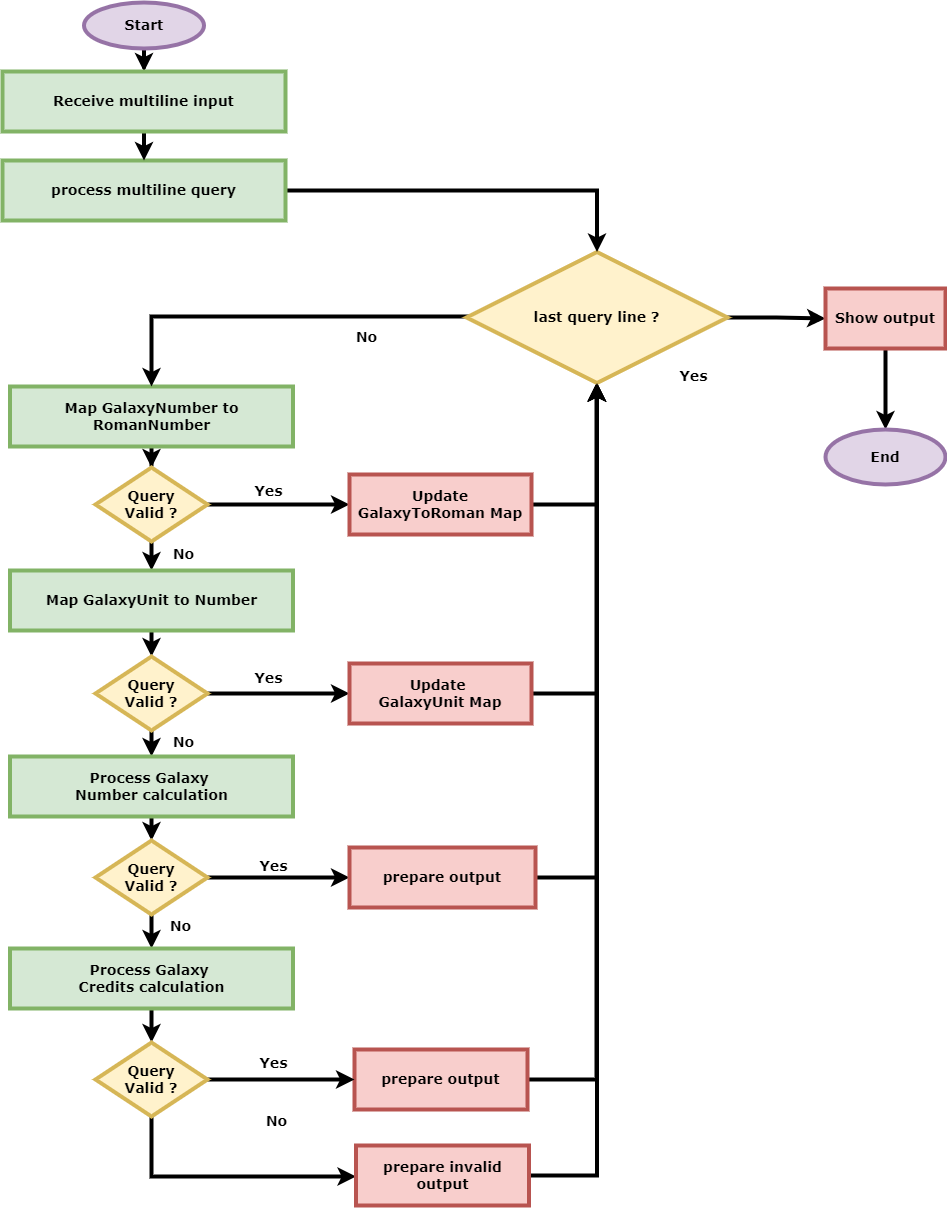

The diagram above was exported from draw.io. Its source (the exported page's mxGraphModel, read from the mxfile embedded in the PNG):
<mxGraphModel dx="2478" dy="2243" grid="0" gridSize="10" guides="1" tooltips="1" connect="1" arrows="1" fold="1" page="1" pageScale="1" pageWidth="850" pageHeight="1100" math="0" shadow="0">
  <root>
    <mxCell id="0" />
    <mxCell id="1" parent="0" />
    <mxCell id="2" style="edgeStyle=orthogonalEdgeStyle;rounded=0;orthogonalLoop=1;jettySize=auto;html=1;fontStyle=1;fontSize=14;fontFamily=Verdana;strokeWidth=4;" edge="1" source="3" target="6" parent="1">
      <mxGeometry relative="1" as="geometry" />
    </mxCell>
    <mxCell id="3" value="Map GalaxyNumber to RomanNumber" style="rounded=0;whiteSpace=wrap;html=1;fillColor=#d5e8d4;strokeColor=#82b366;fontStyle=1;fontSize=14;fontFamily=Verdana;strokeWidth=4;" vertex="1" parent="1">
      <mxGeometry x="106.5" y="199" width="283" height="60" as="geometry" />
    </mxCell>
    <mxCell id="4" style="edgeStyle=orthogonalEdgeStyle;rounded=0;orthogonalLoop=1;jettySize=auto;html=1;fontStyle=1;fontSize=14;fontFamily=Verdana;strokeWidth=4;" edge="1" source="6" target="8" parent="1">
      <mxGeometry relative="1" as="geometry" />
    </mxCell>
    <mxCell id="5" style="edgeStyle=orthogonalEdgeStyle;rounded=0;orthogonalLoop=1;jettySize=auto;html=1;fontStyle=1;fontSize=14;fontFamily=Verdana;strokeWidth=4;" edge="1" source="6" target="10" parent="1">
      <mxGeometry relative="1" as="geometry" />
    </mxCell>
    <mxCell id="6" value="Query&lt;br&gt;Valid ?" style="rhombus;whiteSpace=wrap;html=1;fontStyle=1;fontSize=14;fontFamily=Verdana;strokeWidth=4;fillColor=#fff2cc;strokeColor=#d6b656;" vertex="1" parent="1">
      <mxGeometry x="192" y="280" width="112" height="74" as="geometry" />
    </mxCell>
    <mxCell id="7" style="edgeStyle=orthogonalEdgeStyle;rounded=0;orthogonalLoop=1;jettySize=auto;html=1;entryX=0.5;entryY=1;entryDx=0;entryDy=0;fontStyle=1;fontSize=14;fontFamily=Verdana;strokeWidth=4;" edge="1" source="8" target="36" parent="1">
      <mxGeometry relative="1" as="geometry">
        <Array as="points">
          <mxPoint x="693" y="317" />
        </Array>
      </mxGeometry>
    </mxCell>
    <mxCell id="8" value="Update GalaxyToRoman Map" style="rounded=0;whiteSpace=wrap;html=1;fontStyle=1;fontSize=14;fontFamily=Verdana;strokeWidth=4;fillColor=#f8cecc;strokeColor=#b85450;" vertex="1" parent="1">
      <mxGeometry x="446" y="287" width="182" height="60" as="geometry" />
    </mxCell>
    <mxCell id="9" style="edgeStyle=orthogonalEdgeStyle;rounded=0;orthogonalLoop=1;jettySize=auto;html=1;fontStyle=1;fontSize=14;fontFamily=Verdana;strokeWidth=4;" edge="1" source="10" target="13" parent="1">
      <mxGeometry relative="1" as="geometry" />
    </mxCell>
    <mxCell id="10" value="Map GalaxyUnit to Number" style="rounded=0;whiteSpace=wrap;html=1;fillColor=#d5e8d4;strokeColor=#82b366;fontStyle=1;fontSize=14;fontFamily=Verdana;strokeWidth=4;" vertex="1" parent="1">
      <mxGeometry x="106.5" y="383" width="283" height="60" as="geometry" />
    </mxCell>
    <mxCell id="11" style="edgeStyle=orthogonalEdgeStyle;rounded=0;orthogonalLoop=1;jettySize=auto;html=1;fontStyle=1;fontSize=14;fontFamily=Verdana;strokeWidth=4;" edge="1" source="13" target="15" parent="1">
      <mxGeometry relative="1" as="geometry" />
    </mxCell>
    <mxCell id="12" style="edgeStyle=orthogonalEdgeStyle;rounded=0;orthogonalLoop=1;jettySize=auto;html=1;fontStyle=1;fontSize=14;fontFamily=Verdana;strokeWidth=4;" edge="1" source="13" target="17" parent="1">
      <mxGeometry relative="1" as="geometry" />
    </mxCell>
    <mxCell id="13" value="Query&lt;br&gt;Valid ?" style="rhombus;whiteSpace=wrap;html=1;fontStyle=1;fontSize=14;fontFamily=Verdana;strokeWidth=4;fillColor=#fff2cc;strokeColor=#d6b656;" vertex="1" parent="1">
      <mxGeometry x="192" y="469" width="112" height="74" as="geometry" />
    </mxCell>
    <mxCell id="14" style="edgeStyle=orthogonalEdgeStyle;rounded=0;orthogonalLoop=1;jettySize=auto;html=1;entryX=0.5;entryY=1;entryDx=0;entryDy=0;fontStyle=1;fontSize=14;fontFamily=Verdana;strokeWidth=4;" edge="1" source="15" target="36" parent="1">
      <mxGeometry relative="1" as="geometry">
        <Array as="points">
          <mxPoint x="693" y="506" />
        </Array>
      </mxGeometry>
    </mxCell>
    <mxCell id="15" value="Update &lt;br style=&quot;font-size: 14px;&quot;&gt;GalaxyUnit Map" style="rounded=0;whiteSpace=wrap;html=1;fontStyle=1;fontSize=14;fontFamily=Verdana;strokeWidth=4;fillColor=#f8cecc;strokeColor=#b85450;" vertex="1" parent="1">
      <mxGeometry x="446" y="476" width="182" height="60" as="geometry" />
    </mxCell>
    <mxCell id="16" style="edgeStyle=orthogonalEdgeStyle;rounded=0;orthogonalLoop=1;jettySize=auto;html=1;entryX=0.5;entryY=0;entryDx=0;entryDy=0;fontStyle=1;fontSize=14;fontFamily=Verdana;strokeWidth=4;" edge="1" source="17" target="20" parent="1">
      <mxGeometry relative="1" as="geometry" />
    </mxCell>
    <mxCell id="17" value="Process Galaxy &lt;br&gt;Number calculation" style="rounded=0;whiteSpace=wrap;html=1;fillColor=#d5e8d4;strokeColor=#82b366;fontStyle=1;fontSize=14;fontFamily=Verdana;strokeWidth=4;" vertex="1" parent="1">
      <mxGeometry x="106.5" y="569" width="283" height="60" as="geometry" />
    </mxCell>
    <mxCell id="18" style="edgeStyle=orthogonalEdgeStyle;rounded=0;orthogonalLoop=1;jettySize=auto;html=1;fontStyle=1;fontSize=14;fontFamily=Verdana;strokeWidth=4;" edge="1" source="20" target="22" parent="1">
      <mxGeometry relative="1" as="geometry" />
    </mxCell>
    <mxCell id="19" style="edgeStyle=orthogonalEdgeStyle;rounded=0;orthogonalLoop=1;jettySize=auto;html=1;fontStyle=1;fontSize=14;fontFamily=Verdana;strokeWidth=4;" edge="1" source="20" target="24" parent="1">
      <mxGeometry relative="1" as="geometry" />
    </mxCell>
    <mxCell id="20" value="Query&lt;br&gt;Valid ?" style="rhombus;whiteSpace=wrap;html=1;fontStyle=1;fontSize=14;fontFamily=Verdana;strokeWidth=4;fillColor=#fff2cc;strokeColor=#d6b656;" vertex="1" parent="1">
      <mxGeometry x="192" y="653" width="112" height="74" as="geometry" />
    </mxCell>
    <mxCell id="21" style="edgeStyle=orthogonalEdgeStyle;rounded=0;orthogonalLoop=1;jettySize=auto;html=1;entryX=0.5;entryY=1;entryDx=0;entryDy=0;fontStyle=1;fontSize=14;fontFamily=Verdana;strokeWidth=4;" edge="1" source="22" target="36" parent="1">
      <mxGeometry relative="1" as="geometry">
        <Array as="points">
          <mxPoint x="693" y="690" />
        </Array>
      </mxGeometry>
    </mxCell>
    <mxCell id="22" value="prepare output" style="rounded=0;whiteSpace=wrap;html=1;fontStyle=1;fontSize=14;fontFamily=Verdana;strokeWidth=4;fillColor=#f8cecc;strokeColor=#b85450;" vertex="1" parent="1">
      <mxGeometry x="446" y="660" width="186" height="60" as="geometry" />
    </mxCell>
    <mxCell id="23" style="edgeStyle=orthogonalEdgeStyle;rounded=0;orthogonalLoop=1;jettySize=auto;html=1;entryX=0.5;entryY=0;entryDx=0;entryDy=0;fontStyle=1;fontSize=14;fontFamily=Verdana;strokeWidth=4;" edge="1" source="24" target="29" parent="1">
      <mxGeometry relative="1" as="geometry" />
    </mxCell>
    <mxCell id="24" value="Process Galaxy &lt;br&gt;Credits calculation" style="rounded=0;whiteSpace=wrap;html=1;fillColor=#d5e8d4;strokeColor=#82b366;fontStyle=1;fontSize=14;fontFamily=Verdana;strokeWidth=4;" vertex="1" parent="1">
      <mxGeometry x="106.5" y="761" width="283" height="60" as="geometry" />
    </mxCell>
    <mxCell id="25" style="edgeStyle=orthogonalEdgeStyle;rounded=0;orthogonalLoop=1;jettySize=auto;html=1;fontStyle=1;fontSize=14;fontFamily=Verdana;strokeWidth=4;" edge="1" source="26" target="36" parent="1">
      <mxGeometry relative="1" as="geometry">
        <Array as="points">
          <mxPoint x="693" y="892" />
        </Array>
      </mxGeometry>
    </mxCell>
    <mxCell id="26" value="prepare output" style="rounded=0;whiteSpace=wrap;html=1;fontStyle=1;fontSize=14;fontFamily=Verdana;strokeWidth=4;fillColor=#f8cecc;strokeColor=#b85450;" vertex="1" parent="1">
      <mxGeometry x="451" y="862" width="173" height="60" as="geometry" />
    </mxCell>
    <mxCell id="27" style="edgeStyle=orthogonalEdgeStyle;rounded=0;orthogonalLoop=1;jettySize=auto;html=1;entryX=0;entryY=0.5;entryDx=0;entryDy=0;fontStyle=1;fontSize=14;fontFamily=Verdana;strokeWidth=4;" edge="1" source="29" target="26" parent="1">
      <mxGeometry relative="1" as="geometry" />
    </mxCell>
    <mxCell id="28" style="edgeStyle=orthogonalEdgeStyle;rounded=0;orthogonalLoop=1;jettySize=auto;html=1;entryX=0;entryY=0.5;entryDx=0;entryDy=0;fontStyle=1;fontSize=14;fontFamily=Verdana;strokeWidth=4;" edge="1" source="29" target="53" parent="1">
      <mxGeometry relative="1" as="geometry">
        <Array as="points">
          <mxPoint x="248" y="989" />
        </Array>
      </mxGeometry>
    </mxCell>
    <mxCell id="29" value="Query&lt;br&gt;Valid ?" style="rhombus;whiteSpace=wrap;html=1;fontStyle=1;fontSize=14;fontFamily=Verdana;strokeWidth=4;fillColor=#fff2cc;strokeColor=#d6b656;" vertex="1" parent="1">
      <mxGeometry x="192" y="855" width="112" height="74" as="geometry" />
    </mxCell>
    <mxCell id="30" value="Yes" style="text;html=1;align=center;verticalAlign=middle;resizable=0;points=[];autosize=1;strokeColor=none;fillColor=none;fontStyle=1;fontSize=14;fontFamily=Verdana;strokeWidth=4;" vertex="1" parent="1">
      <mxGeometry x="351" y="668" width="38" height="21" as="geometry" />
    </mxCell>
    <mxCell id="31" value="Yes" style="text;html=1;align=center;verticalAlign=middle;resizable=0;points=[];autosize=1;strokeColor=none;fillColor=none;fontStyle=1;fontSize=14;fontFamily=Verdana;strokeWidth=4;" vertex="1" parent="1">
      <mxGeometry x="346" y="480" width="38" height="21" as="geometry" />
    </mxCell>
    <mxCell id="32" value="Yes" style="text;html=1;align=center;verticalAlign=middle;resizable=0;points=[];autosize=1;strokeColor=none;fillColor=none;fontStyle=1;fontSize=14;fontFamily=Verdana;strokeWidth=4;" vertex="1" parent="1">
      <mxGeometry x="346" y="293" width="38" height="21" as="geometry" />
    </mxCell>
    <mxCell id="33" value="Yes" style="text;html=1;align=center;verticalAlign=middle;resizable=0;points=[];autosize=1;strokeColor=none;fillColor=none;fontStyle=1;fontSize=14;fontFamily=Verdana;strokeWidth=4;" vertex="1" parent="1">
      <mxGeometry x="351" y="865" width="38" height="21" as="geometry" />
    </mxCell>
    <mxCell id="34" style="edgeStyle=orthogonalEdgeStyle;rounded=0;orthogonalLoop=1;jettySize=auto;html=1;entryX=0.5;entryY=0;entryDx=0;entryDy=0;fontStyle=1;fontSize=14;fontFamily=Verdana;strokeWidth=4;" edge="1" source="36" target="3" parent="1">
      <mxGeometry relative="1" as="geometry">
        <Array as="points">
          <mxPoint x="248" y="129" />
        </Array>
      </mxGeometry>
    </mxCell>
    <mxCell id="35" style="edgeStyle=orthogonalEdgeStyle;rounded=0;orthogonalLoop=1;jettySize=auto;html=1;fontStyle=1;fontSize=14;fontFamily=Verdana;strokeWidth=4;" edge="1" source="36" target="41" parent="1">
      <mxGeometry relative="1" as="geometry" />
    </mxCell>
    <mxCell id="36" value="last query line ?" style="rhombus;whiteSpace=wrap;html=1;fontStyle=1;fontSize=14;fontFamily=Verdana;strokeWidth=4;fillColor=#fff2cc;strokeColor=#d6b656;" vertex="1" parent="1">
      <mxGeometry x="563" y="64.5" width="261" height="131" as="geometry" />
    </mxCell>
    <mxCell id="37" style="edgeStyle=orthogonalEdgeStyle;rounded=0;orthogonalLoop=1;jettySize=auto;html=1;entryX=0.5;entryY=0;entryDx=0;entryDy=0;fontStyle=1;fontSize=14;fontFamily=Verdana;strokeWidth=4;" edge="1" source="38" target="36" parent="1">
      <mxGeometry relative="1" as="geometry" />
    </mxCell>
    <mxCell id="38" value="process multiline query" style="rounded=0;whiteSpace=wrap;html=1;fillColor=#d5e8d4;strokeColor=#82b366;fontStyle=1;fontSize=14;fontFamily=Verdana;strokeWidth=4;" vertex="1" parent="1">
      <mxGeometry x="99" y="-27" width="283" height="60" as="geometry" />
    </mxCell>
    <mxCell id="39" value="No" style="text;html=1;align=center;verticalAlign=middle;resizable=0;points=[];autosize=1;strokeColor=none;fillColor=none;fontStyle=1;fontSize=14;fontFamily=Verdana;strokeWidth=4;" vertex="1" parent="1">
      <mxGeometry x="447" y="139" width="31" height="21" as="geometry" />
    </mxCell>
    <mxCell id="40" style="edgeStyle=orthogonalEdgeStyle;rounded=0;orthogonalLoop=1;jettySize=auto;html=1;entryX=0.5;entryY=0;entryDx=0;entryDy=0;fontStyle=1;fontSize=14;fontFamily=Verdana;strokeWidth=4;" edge="1" source="41" target="43" parent="1">
      <mxGeometry relative="1" as="geometry" />
    </mxCell>
    <mxCell id="41" value="Show output" style="rounded=0;whiteSpace=wrap;html=1;fontStyle=1;fontSize=14;fontFamily=Verdana;strokeWidth=4;fillColor=#f8cecc;strokeColor=#b85450;" vertex="1" parent="1">
      <mxGeometry x="922" y="101" width="120" height="60" as="geometry" />
    </mxCell>
    <mxCell id="42" value="Yes" style="text;html=1;align=center;verticalAlign=middle;resizable=0;points=[];autosize=1;strokeColor=none;fillColor=none;fontStyle=1;fontSize=14;fontFamily=Verdana;strokeWidth=4;" vertex="1" parent="1">
      <mxGeometry x="771" y="178" width="38" height="21" as="geometry" />
    </mxCell>
    <mxCell id="43" value="End" style="ellipse;whiteSpace=wrap;html=1;fillColor=#e1d5e7;fontStyle=1;fontSize=14;fontFamily=Verdana;strokeWidth=4;strokeColor=#9673a6;" vertex="1" parent="1">
      <mxGeometry x="922" y="242" width="120" height="55" as="geometry" />
    </mxCell>
    <mxCell id="44" style="edgeStyle=orthogonalEdgeStyle;rounded=0;orthogonalLoop=1;jettySize=auto;html=1;fontStyle=1;fontSize=14;fontFamily=Verdana;strokeWidth=4;" edge="1" source="45" target="47" parent="1">
      <mxGeometry relative="1" as="geometry" />
    </mxCell>
    <mxCell id="45" value="Start" style="ellipse;whiteSpace=wrap;html=1;fillColor=#e1d5e7;fontStyle=1;fontSize=14;fontFamily=Verdana;strokeWidth=4;strokeColor=#9673a6;" vertex="1" parent="1">
      <mxGeometry x="180.5" y="-185" width="120" height="46" as="geometry" />
    </mxCell>
    <mxCell id="46" style="edgeStyle=orthogonalEdgeStyle;rounded=0;orthogonalLoop=1;jettySize=auto;html=1;entryX=0.5;entryY=0;entryDx=0;entryDy=0;fontStyle=1;fontSize=14;fontFamily=Verdana;strokeWidth=4;" edge="1" source="47" target="38" parent="1">
      <mxGeometry relative="1" as="geometry" />
    </mxCell>
    <mxCell id="47" value="Receive multiline input" style="rounded=0;whiteSpace=wrap;html=1;fillColor=#d5e8d4;strokeColor=#82b366;fontStyle=1;fontSize=14;fontFamily=Verdana;strokeWidth=4;" vertex="1" parent="1">
      <mxGeometry x="99" y="-116" width="283" height="60" as="geometry" />
    </mxCell>
    <mxCell id="48" value="No" style="text;html=1;align=center;verticalAlign=middle;resizable=0;points=[];autosize=1;strokeColor=none;fillColor=none;fontStyle=1;fontSize=14;fontFamily=Verdana;strokeWidth=4;" vertex="1" parent="1">
      <mxGeometry x="264" y="356" width="31" height="21" as="geometry" />
    </mxCell>
    <mxCell id="49" value="No" style="text;html=1;align=center;verticalAlign=middle;resizable=0;points=[];autosize=1;strokeColor=none;fillColor=none;fontStyle=1;fontSize=14;fontFamily=Verdana;strokeWidth=4;" vertex="1" parent="1">
      <mxGeometry x="264" y="544" width="31" height="21" as="geometry" />
    </mxCell>
    <mxCell id="50" value="No" style="text;html=1;align=center;verticalAlign=middle;resizable=0;points=[];autosize=1;strokeColor=none;fillColor=none;fontStyle=1;fontSize=14;fontFamily=Verdana;strokeWidth=4;" vertex="1" parent="1">
      <mxGeometry x="261" y="728" width="31" height="21" as="geometry" />
    </mxCell>
    <mxCell id="51" value="No" style="text;html=1;align=center;verticalAlign=middle;resizable=0;points=[];autosize=1;strokeColor=none;fillColor=none;fontStyle=1;fontSize=14;fontFamily=Verdana;strokeWidth=4;" vertex="1" parent="1">
      <mxGeometry x="357" y="923" width="31" height="21" as="geometry" />
    </mxCell>
    <mxCell id="52" style="edgeStyle=orthogonalEdgeStyle;rounded=0;orthogonalLoop=1;jettySize=auto;html=1;entryX=0.5;entryY=1;entryDx=0;entryDy=0;fontFamily=Verdana;fontSize=14;strokeWidth=4;" edge="1" source="53" target="36" parent="1">
      <mxGeometry relative="1" as="geometry">
        <Array as="points">
          <mxPoint x="694" y="988" />
        </Array>
      </mxGeometry>
    </mxCell>
    <mxCell id="53" value="prepare invalid output" style="rounded=0;whiteSpace=wrap;html=1;fontStyle=1;fontSize=14;fontFamily=Verdana;strokeWidth=4;fillColor=#f8cecc;strokeColor=#b85450;" vertex="1" parent="1">
      <mxGeometry x="452.5" y="958" width="173" height="60" as="geometry" />
    </mxCell>
  </root>
</mxGraphModel>